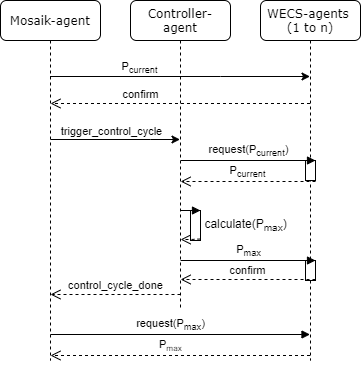

The diagram above was exported from draw.io. Its source (the exported page's mxGraphModel, read from the mxfile embedded in the PNG):
<mxGraphModel dx="569" dy="377" grid="1" gridSize="10" guides="1" tooltips="1" connect="1" arrows="1" fold="1" page="1" pageScale="1" pageWidth="1100" pageHeight="850" background="none" math="0" shadow="0">
  <root>
    <mxCell id="0" />
    <mxCell id="1" parent="0" />
    <mxCell id="7baba1c4bc27f4b0-2" value="Mosaik-agent" style="shape=umlLifeline;perimeter=lifelinePerimeter;whiteSpace=wrap;html=1;container=1;collapsible=0;recursiveResize=0;outlineConnect=0;rounded=1;shadow=0;comic=0;labelBackgroundColor=none;strokeWidth=1;fontFamily=Verdana;fontSize=12;align=center;" parent="1" vertex="1">
      <mxGeometry x="230" y="80" width="100" height="360" as="geometry" />
    </mxCell>
    <mxCell id="7baba1c4bc27f4b0-3" value="Controller-agent" style="shape=umlLifeline;perimeter=lifelinePerimeter;whiteSpace=wrap;html=1;container=1;collapsible=0;recursiveResize=0;outlineConnect=0;rounded=1;shadow=0;comic=0;labelBackgroundColor=none;strokeWidth=1;fontFamily=Verdana;fontSize=12;align=center;" parent="1" vertex="1">
      <mxGeometry x="360" y="80" width="100" height="310" as="geometry" />
    </mxCell>
    <mxCell id="cBFTr7UkHxz1bJ2up-iE-30" value="&amp;nbsp; &amp;nbsp; &amp;nbsp; &amp;nbsp; &amp;nbsp; &amp;nbsp; &amp;nbsp; &amp;nbsp; &amp;nbsp; &amp;nbsp; &amp;nbsp; &amp;nbsp; &amp;nbsp; &amp;nbsp; &amp;nbsp; calculate(P&lt;sub&gt;max&lt;/sub&gt;)" style="html=1;points=[];perimeter=orthogonalPerimeter;" parent="7baba1c4bc27f4b0-3" vertex="1">
      <mxGeometry x="60" y="210" width="10" height="30" as="geometry" />
    </mxCell>
    <mxCell id="cBFTr7UkHxz1bJ2up-iE-31" value="" style="html=1;verticalAlign=bottom;endArrow=block;entryX=1;entryY=0;rounded=0;" parent="7baba1c4bc27f4b0-3" source="7baba1c4bc27f4b0-3" target="cBFTr7UkHxz1bJ2up-iE-30" edge="1">
      <mxGeometry x="0.0074" y="10" relative="1" as="geometry">
        <mxPoint x="235" y="190" as="sourcePoint" />
        <mxPoint as="offset" />
      </mxGeometry>
    </mxCell>
    <mxCell id="cBFTr7UkHxz1bJ2up-iE-32" value="" style="html=1;verticalAlign=bottom;endArrow=open;dashed=1;endSize=8;exitX=1;exitY=0.95;rounded=0;" parent="7baba1c4bc27f4b0-3" source="cBFTr7UkHxz1bJ2up-iE-30" target="7baba1c4bc27f4b0-3" edge="1">
      <mxGeometry x="-0.0333" y="-9" relative="1" as="geometry">
        <mxPoint x="235" y="247" as="targetPoint" />
        <Array as="points">
          <mxPoint x="60" y="239" />
        </Array>
        <mxPoint as="offset" />
      </mxGeometry>
    </mxCell>
    <mxCell id="7baba1c4bc27f4b0-4" value="WECS-agents &lt;br&gt;(1 to n)" style="shape=umlLifeline;perimeter=lifelinePerimeter;whiteSpace=wrap;html=1;container=1;collapsible=0;recursiveResize=0;outlineConnect=0;rounded=1;shadow=0;comic=0;labelBackgroundColor=none;strokeWidth=1;fontFamily=Verdana;fontSize=12;align=center;" parent="1" vertex="1">
      <mxGeometry x="490" y="80" width="100" height="360" as="geometry" />
    </mxCell>
    <mxCell id="cBFTr7UkHxz1bJ2up-iE-24" value="" style="html=1;points=[];perimeter=orthogonalPerimeter;" parent="7baba1c4bc27f4b0-4" vertex="1">
      <mxGeometry x="45" y="160" width="10" height="20" as="geometry" />
    </mxCell>
    <mxCell id="cBFTr7UkHxz1bJ2up-iE-37" value="" style="html=1;points=[];perimeter=orthogonalPerimeter;" parent="7baba1c4bc27f4b0-4" vertex="1">
      <mxGeometry x="45" y="260" width="10" height="20" as="geometry" />
    </mxCell>
    <mxCell id="cBFTr7UkHxz1bJ2up-iE-4" value="" style="endArrow=classic;html=1;rounded=0;" parent="1" edge="1">
      <mxGeometry width="50" height="50" relative="1" as="geometry">
        <mxPoint x="279.5" y="156" as="sourcePoint" />
        <mxPoint x="539.5" y="156" as="targetPoint" />
        <Array as="points">
          <mxPoint x="450" y="156" />
        </Array>
      </mxGeometry>
    </mxCell>
    <mxCell id="cBFTr7UkHxz1bJ2up-iE-5" value="P&lt;sub&gt;current&lt;/sub&gt;" style="edgeLabel;html=1;align=center;verticalAlign=middle;resizable=0;points=[];" parent="cBFTr7UkHxz1bJ2up-iE-4" vertex="1" connectable="0">
      <mxGeometry x="-0.3122" y="2" relative="1" as="geometry">
        <mxPoint y="-7" as="offset" />
      </mxGeometry>
    </mxCell>
    <mxCell id="cBFTr7UkHxz1bJ2up-iE-6" value="" style="endArrow=classic;html=1;rounded=0;" parent="1" edge="1">
      <mxGeometry width="50" height="50" relative="1" as="geometry">
        <mxPoint x="280.1" y="219" as="sourcePoint" />
        <mxPoint x="409.5" y="219" as="targetPoint" />
        <Array as="points">
          <mxPoint x="380" y="219" />
        </Array>
      </mxGeometry>
    </mxCell>
    <mxCell id="cBFTr7UkHxz1bJ2up-iE-12" value="trigger_control_cycle" style="edgeLabel;html=1;align=center;verticalAlign=middle;resizable=0;points=[];" parent="cBFTr7UkHxz1bJ2up-iE-6" vertex="1" connectable="0">
      <mxGeometry x="-0.0687" y="-2" relative="1" as="geometry">
        <mxPoint y="-10" as="offset" />
      </mxGeometry>
    </mxCell>
    <mxCell id="cBFTr7UkHxz1bJ2up-iE-25" value="&amp;nbsp;request(P&lt;sub&gt;current&lt;/sub&gt;)&amp;nbsp;" style="html=1;verticalAlign=bottom;endArrow=block;entryX=1;entryY=0;rounded=0;" parent="1" source="7baba1c4bc27f4b0-3" target="cBFTr7UkHxz1bJ2up-iE-24" edge="1">
      <mxGeometry relative="1" as="geometry">
        <mxPoint x="610" y="250" as="sourcePoint" />
      </mxGeometry>
    </mxCell>
    <mxCell id="cBFTr7UkHxz1bJ2up-iE-26" value="P&lt;sub&gt;current&lt;/sub&gt;" style="html=1;verticalAlign=bottom;endArrow=open;dashed=1;endSize=8;exitX=1;exitY=0.95;rounded=0;" parent="1" edge="1">
      <mxGeometry relative="1" as="geometry">
        <mxPoint x="410.1" y="261" as="targetPoint" />
        <mxPoint x="545" y="261" as="sourcePoint" />
      </mxGeometry>
    </mxCell>
    <mxCell id="cBFTr7UkHxz1bJ2up-iE-38" value="P&lt;sub&gt;max&lt;/sub&gt;" style="html=1;verticalAlign=bottom;endArrow=block;entryX=1;entryY=0;rounded=0;" parent="1" source="7baba1c4bc27f4b0-3" target="cBFTr7UkHxz1bJ2up-iE-37" edge="1">
      <mxGeometry relative="1" as="geometry">
        <mxPoint x="595" y="340" as="sourcePoint" />
      </mxGeometry>
    </mxCell>
    <mxCell id="cBFTr7UkHxz1bJ2up-iE-39" value="confirm" style="html=1;verticalAlign=bottom;endArrow=open;dashed=1;endSize=8;exitX=1;exitY=0.95;rounded=0;" parent="1" source="cBFTr7UkHxz1bJ2up-iE-37" target="7baba1c4bc27f4b0-3" edge="1">
      <mxGeometry relative="1" as="geometry">
        <mxPoint x="595" y="397" as="targetPoint" />
      </mxGeometry>
    </mxCell>
    <mxCell id="3fGtBX14IF7AATfqGu_q-4" value="confirm" style="html=1;verticalAlign=bottom;endArrow=open;dashed=1;endSize=8;rounded=0;" edge="1" parent="1">
      <mxGeometry x="0.3064" relative="1" as="geometry">
        <mxPoint x="280" y="183" as="targetPoint" />
        <mxPoint x="539.5" y="183" as="sourcePoint" />
        <mxPoint as="offset" />
      </mxGeometry>
    </mxCell>
    <mxCell id="3fGtBX14IF7AATfqGu_q-5" value="control_cycle_done" style="html=1;verticalAlign=bottom;endArrow=open;dashed=1;endSize=8;rounded=0;" edge="1" parent="1">
      <mxGeometry relative="1" as="geometry">
        <mxPoint x="280" y="374" as="targetPoint" />
        <mxPoint x="410" y="374" as="sourcePoint" />
      </mxGeometry>
    </mxCell>
    <mxCell id="3fGtBX14IF7AATfqGu_q-6" value="&amp;nbsp;request(P&lt;sub&gt;max&lt;/sub&gt;)&amp;nbsp;" style="html=1;verticalAlign=bottom;endArrow=block;rounded=0;" edge="1" parent="1" target="7baba1c4bc27f4b0-4">
      <mxGeometry x="-0.0751" relative="1" as="geometry">
        <mxPoint x="280" y="414" as="sourcePoint" />
        <mxPoint x="414.9" y="414" as="targetPoint" />
        <mxPoint as="offset" />
      </mxGeometry>
    </mxCell>
    <mxCell id="3fGtBX14IF7AATfqGu_q-7" value="P&lt;font size=&quot;1&quot;&gt;&lt;sub&gt;max&lt;/sub&gt;&lt;/font&gt;" style="html=1;verticalAlign=bottom;endArrow=open;dashed=1;endSize=8;rounded=0;" edge="1" parent="1">
      <mxGeometry x="0.0751" relative="1" as="geometry">
        <mxPoint x="280" y="435" as="targetPoint" />
        <mxPoint x="539.5" y="435" as="sourcePoint" />
        <mxPoint as="offset" />
      </mxGeometry>
    </mxCell>
  </root>
</mxGraphModel>